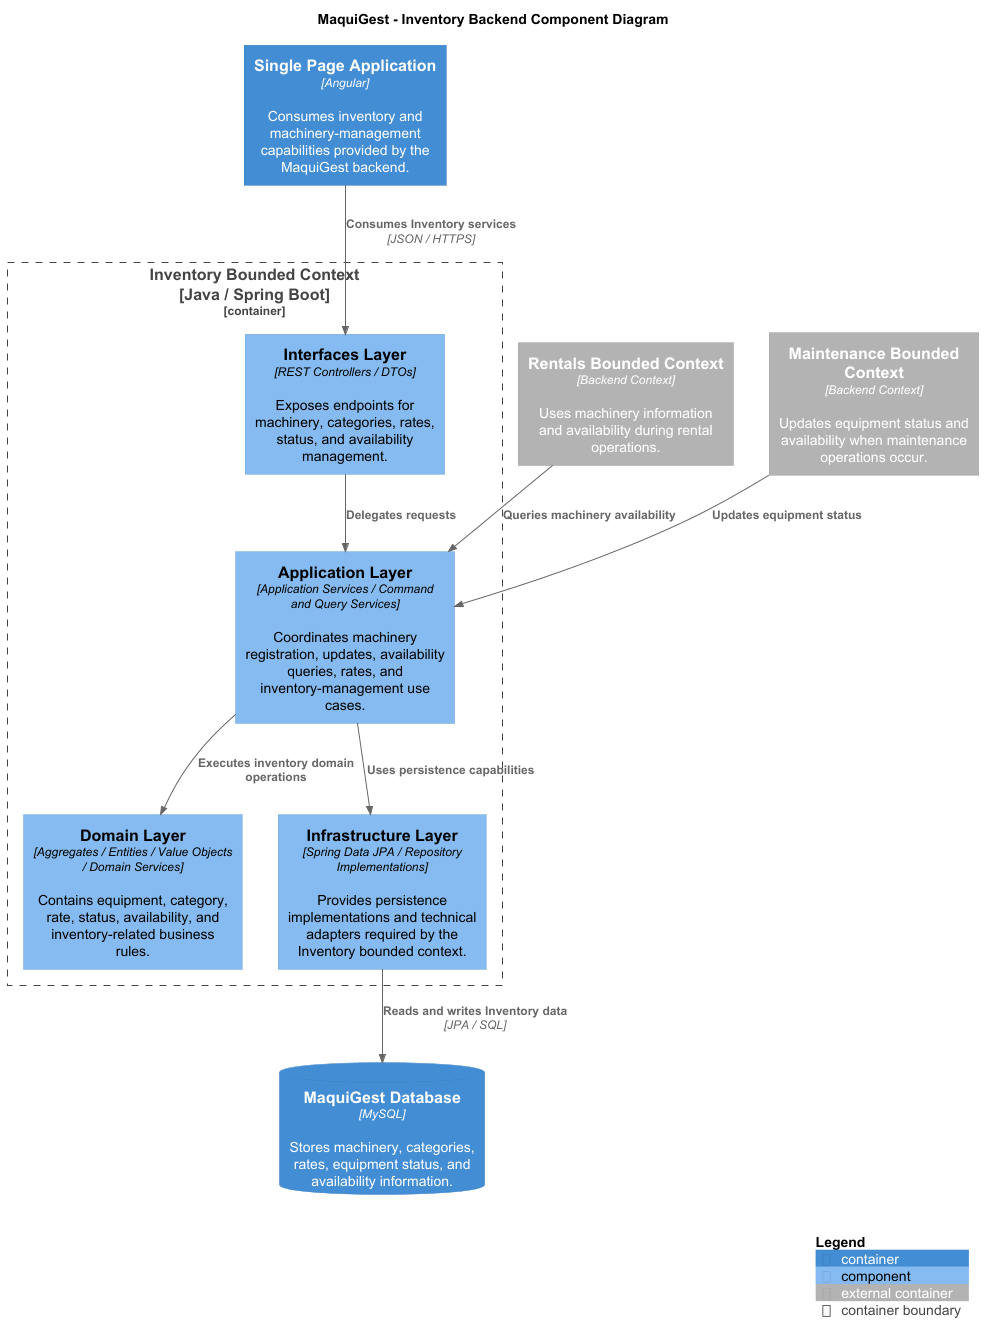

The diagram above was rendered by PlantUML. Its source (embedded in the PNG):
@startuml

!include https://raw.githubusercontent.com/plantuml-stdlib/C4-PlantUML/master/C4_Component.puml

title MaquiGest - Inventory Backend Component Diagram

Container(spa, "Single Page Application", "Angular", "Consumes inventory and machinery-management capabilities provided by the MaquiGest backend.")

Container_Boundary(inventoryContext, "Inventory Bounded Context\n[Java / Spring Boot]") {

    Component(interfacesLayer, "Interfaces Layer", "REST Controllers / DTOs", "Exposes endpoints for machinery, categories, rates, status, and availability management.")

    Component(applicationLayer, "Application Layer", "Application Services / Command and Query Services", "Coordinates machinery registration, updates, availability queries, rates, and inventory-management use cases.")

    Component(domainLayer, "Domain Layer", "Aggregates / Entities / Value Objects / Domain Services", "Contains equipment, category, rate, status, availability, and inventory-related business rules.")

    Component(infrastructureLayer, "Infrastructure Layer", "Spring Data JPA / Repository Implementations", "Provides persistence implementations and technical adapters required by the Inventory bounded context.")
}

Container_Ext(rentalsContext, "Rentals Bounded Context", "Backend Context", "Uses machinery information and availability during rental operations.")

Container_Ext(maintenanceContext, "Maintenance Bounded Context", "Backend Context", "Updates equipment status and availability when maintenance operations occur.")

ContainerDb(database, "MaquiGest Database", "MySQL", "Stores machinery, categories, rates, equipment status, and availability information.")

Rel(spa, interfacesLayer, "Consumes Inventory services", "JSON / HTTPS")

Rel(interfacesLayer, applicationLayer, "Delegates requests")

Rel(applicationLayer, domainLayer, "Executes inventory domain operations")
Rel(applicationLayer, infrastructureLayer, "Uses persistence capabilities")

Rel(rentalsContext, applicationLayer, "Queries machinery availability")
Rel(maintenanceContext, applicationLayer, "Updates equipment status")

Rel(infrastructureLayer, database, "Reads and writes Inventory data", "JPA / SQL")

SHOW_LEGEND()

@enduml